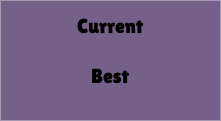

The diagram above was exported from draw.io. Its source (the exported page's mxGraphModel, read from the mxfile embedded in the PNG):
<mxGraphModel dx="954" dy="561" grid="1" gridSize="10" guides="1" tooltips="1" connect="1" arrows="1" fold="1" page="1" pageScale="1" pageWidth="1169" pageHeight="1654" math="0" shadow="0">
  <root>
    <mxCell id="0" />
    <mxCell id="1" parent="0" />
    <mxCell id="e9e6YQlNVaF7h1vNVWt5-1" value="" style="rounded=0;whiteSpace=wrap;html=1;fillColor=#76608a;fontColor=#ffffff;strokeColor=#432D57;strokeWidth=0.1;fontStyle=0;fontFamily=Helvetica;" vertex="1" parent="1">
      <mxGeometry x="410" y="240" width="220" height="120" as="geometry" />
    </mxCell>
    <mxCell id="e9e6YQlNVaF7h1vNVWt5-2" value="&lt;font face=&quot;Lilita One&quot; data-font-src=&quot;https://fonts.googleapis.com/css?family=Lilita+One&quot; style=&quot;font-size: 20px;&quot;&gt;Current&lt;/font&gt;" style="text;html=1;strokeColor=none;fillColor=none;align=center;verticalAlign=middle;whiteSpace=wrap;rounded=0;" vertex="1" parent="1">
      <mxGeometry x="490" y="250" width="60" height="30" as="geometry" />
    </mxCell>
    <mxCell id="e9e6YQlNVaF7h1vNVWt5-3" value="&lt;font face=&quot;Lilita One&quot; data-font-src=&quot;https://fonts.googleapis.com/css?family=Lilita+One&quot; style=&quot;font-size: 20px;&quot;&gt;Best&lt;/font&gt;" style="text;html=1;strokeColor=none;fillColor=none;align=center;verticalAlign=middle;whiteSpace=wrap;rounded=0;" vertex="1" parent="1">
      <mxGeometry x="490" y="300" width="60" height="30" as="geometry" />
    </mxCell>
  </root>
</mxGraphModel>